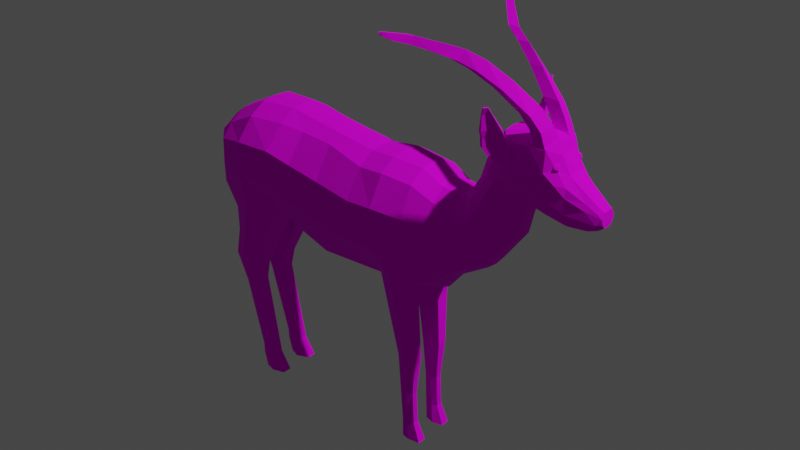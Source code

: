 # Source: Gazelle.blend  (saved by Blender 2.80.75; exported with 4.5.12 LTS)
import bpy
from mathutils import Matrix  # noqa: F401  (used for matrix-valued properties, if any)

bpy.ops.wm.read_factory_settings(use_empty=True)
scene = bpy.context.scene
scene.name = 'Scene'

# ---- collections
col_collection = bpy.data.collections.new('Collection'); scene.collection.children.link(col_collection)

# ---- images (referenced by path relative to the original .blend; pixels are not part of the script)
import os
ASSET_DIR = os.environ.get("B2B_ASSET_DIR", "")  # directory of the original .blend (textures are referenced by path, not embedded)
HERE = os.path.dirname(os.path.abspath(__file__))  # packed textures are extracted next to this script under _unpacked/

def load_image(name, relpath, width, height, colorspace="sRGB"):
    """Load a texture the original file referenced (path relative to the .blend, or extracted next to this script)."""
    p = next((c for c in (os.path.join(HERE, relpath), os.path.join(ASSET_DIR, relpath)) if relpath and os.path.exists(c)), "")
    if p:
        img = bpy.data.images.load(p, check_existing=True)
        img.name = name
    else:  # same state as the original file: an image datablock whose file is absent (Cycles renders it pink)
        img = bpy.data.images.new(name, width, height)
        img.source = "FILE"
        img.filepath = "//" + (relpath or name)
    img.colorspace_settings.name = colorspace
    return img
img_gazelle = load_image('Gazelle', 'Gazelle.png', 1024, 1024, 'sRGB')

# ---- materials (node trees are filled in below, after node groups)
mat_gazelle = bpy.data.materials.new('Gazelle')
mat_gazelle.use_transparent_shadow = False

# ---- material node trees
mat_gazelle.use_nodes = True; mat_gazelle.node_tree.nodes.clear()
_N = mat_gazelle.node_tree.nodes; _L = mat_gazelle.node_tree.links
n0 = _N.new('ShaderNodeOutputMaterial'); n0.name = 'Material Output'; n0.location = (300, 300)
n1 = _N.new('ShaderNodeBsdfPrincipled'); n1.name = 'Principled BSDF'; n1.location = (10, 300)
n1.distribution = 'GGX'
n1.subsurface_method = 'BURLEY'
n1.inputs[2].default_value = 0.85
n1.inputs[3].default_value = 1.45
n1.inputs[13].default_value = 0.1
n1.inputs[27].default_value = (0.0, 0.0, 0.0, 1.0)
n1.inputs[28].default_value = 1.0
n2 = _N.new('ShaderNodeTexImage'); n2.name = 'Image Texture'; n2.location = (-280, 275)
n2.image = img_gazelle
_L.new(n1.outputs[0], n0.inputs[0])
_L.new(n2.outputs[0], n1.inputs[0])
n0.is_active_output = True

# ---- world
world_world = bpy.data.worlds.new('World'); scene.world = world_world
world_world.use_nodes = True; world_world.node_tree.nodes.clear()
_N = world_world.node_tree.nodes; _L = world_world.node_tree.links
n0 = _N.new('ShaderNodeOutputWorld'); n0.name = 'World Output'; n0.location = (300, 300)
n1 = _N.new('ShaderNodeBackground'); n1.name = 'Background'; n1.location = (10, 300)
n1.inputs[0].default_value = (0.05088, 0.05088, 0.05088, 1.0)
_L.new(n1.outputs[0], n0.inputs[0])
n0.is_active_output = True
world_world.color = (0.05088, 0.05088, 0.05088)
world_world.use_sun_shadow = False
world_world.sun_shadow_jitter_overblur = 0.0

# ---- lights
light_light = bpy.data.lights.new('Light', 'POINT')
light_light.transmission_factor = 0.0
light_light.energy = 1000.0
light_light.shadow_soft_size = 0.1
light_light.shadow_maximum_resolution = 0.006
light_light.use_absolute_resolution = True

# ---- meshes
me_plane_001 = bpy.data.meshes.new('Plane.001')
me_plane_001.from_pydata([(-0.1249, 0.5875, -2.568e-08), (-0.003832, 0.5428, -2.373e-08), (0.1325, 0.933, -4.078e-08), (0.2155, 0.5484, -2.397e-08), (0.2199, 0.9401, -4.109e-08), (0.3156, 0.5389, -2.356e-08), (0.32, 0.9306, -4.068e-08), (0.3874, 0.5528, -2.416e-08), (0.3912, 0.8945, -3.91e-08), (0.4466, 0.6247, -2.731e-08), (0.4495, 0.886, -3.873e-08), (-0.2011, 0.6476, -2.831e-08), (-0.1806, 0.9847, -4.304e-08), (-0.3218, 0.6533, -2.855e-08), (-0.3013, 0.9816, -4.29e-08), (-0.4266, 0.7244, -3.167e-08), (-0.4025, 0.9335, -4.08e-08), (-0.4465, 0.8025, -3.508e-08), (-0.4403, 0.9034, -3.949e-08), (-0.1249, 0.6241, 0.1076), (-0.003832, 0.5795, 0.1076), (-0.1012, 0.9369, 0.08922), (0.0008872, 0.9235, 0.08371), (0.1325, 0.895, 0.1003), (0.2155, 0.5851, 0.1076), (0.2199, 0.902, 0.108), (0.3156, 0.5818, 0.1085), (0.32, 0.8925, 0.1003), (0.3874, 0.6067, 0.09725), (0.3912, 0.8564, 0.09033), (0.4466, 0.6502, 0.0799), (0.4495, 0.848, 0.07577), (-0.2011, 0.6788, 0.1172), (-0.1806, 0.9467, 0.1003), (-0.3171, 0.6794, 0.144), (-0.3013, 0.9435, 0.1091), (-0.4176, 0.7005, 0.1281), (-0.4025, 0.8954, 0.1003), (-0.4465, 0.7841, 0.08959), (-0.4403, 0.8653, 0.1003), (0.2199, 0.9355, 0.05273), (0.32, 0.926, 0.04501), (-0.3218, 0.6513, 0.007689), (-0.4176, 0.6898, 0.007689), (-0.003832, 0.547, 0.04143), (-0.1806, 0.9801, 0.04501), (-0.4465, 0.8025, 0.02754), (-0.4403, 0.8988, 0.04501), (0.1325, 0.9284, 0.04501), (-0.1249, 0.5917, 0.04143), (-0.2011, 0.6518, 0.007689), (0.3874, 0.5682, 0.04501), (0.3156, 0.5516, 0.05261), (-0.4025, 0.9289, 0.04501), (0.3912, 0.8899, 0.04501), (0.2155, 0.5526, 0.04721), (-0.3013, 0.977, 0.05383), (0.4495, 0.8814, 0.04501), (0.4466, 0.6297, 0.04501), (-0.4688, 0.8721, -3.812e-08), (-0.4831, 0.8017, -3.504e-08), (-0.4688, 0.8721, 0.02754), (-0.4831, 0.8017, 0.01712), (-0.3297, 0.5894, 0.1349), (-0.399, 0.6054, 0.1042), (-0.3297, 0.5894, 0.007689), (-0.399, 0.6054, 0.01916), (-0.2461, 0.5793, 0.01916), (0.3098, 0.4656, 0.09038), (0.3098, 0.4656, 0.04565), (-0.4432, 0.7479, -3.269e-08), (-0.4432, 0.7479, 0.01872), (-0.4315, 0.6778, -2.963e-08), (-0.4315, 0.6778, 0.01744), (-0.4515, 0.6778, -2.963e-08), (-0.4515, 0.6778, 0.01233), (-0.4336, 0.6306, 0.01975), (-0.4602, 0.6314, -2.76e-08), (-0.4602, 0.6314, 0.01464), (-0.4313, 0.5531, -2.418e-08), (-0.4313, 0.5531, 0.005241), (-0.4493, 0.5693, -2.489e-08), (-0.4493, 0.5693, 0.01131), (-0.406, 0.5177, 0.09682), (-0.3558, 0.4949, 0.001412), (-0.406, 0.516, 0.02742), (-0.2941, 0.4779, 0.02842), (-0.3936, 0.4031, 0.1056), (-0.3428, 0.3896, 0.08707), (-0.4351, 0.4191, 0.08707), (-0.3936, 0.4031, 0.008321), (-0.4351, 0.4191, 0.0301), (-0.3428, 0.3896, 0.0301), (-0.3792, 0.3234, 0.08645), (-0.347, 0.3343, 0.07482), (-0.4073, 0.3169, 0.07509), (-0.3793, 0.3227, 0.02343), (-0.4073, 0.3165, 0.03821), (-0.347, 0.3339, 0.03793), (-0.3266, 0.08628, 0.08234), (-0.3494, 0.08376, 0.07362), (-0.3267, 0.08577, 0.03226), (-0.3494, 0.08346, 0.04431), (-0.3228, 0.0559, 0.08451), (-0.2944, 0.062, 0.07485), (-0.3473, 0.05319, 0.07502), (-0.3229, 0.05535, 0.03071), (-0.3473, 0.05286, 0.04353), (-0.2945, 0.06168, 0.04336), (-0.2992, 0.002515, 0.08572), (-0.2575, 0.003313, 0.07581), (-0.3336, 0.001976, 0.07594), (-0.2993, 0.001945, 0.03053), (-0.3337, 0.001643, 0.04364), (-0.2575, 0.002979, 0.04351), (0.2546, 0.2953, 0.07502), (0.3177, 0.2942, 0.07502), (0.2546, 0.2953, 0.04361), (0.3177, 0.2942, 0.04361), (0.3067, 0.1694, 0.06943), (0.2627, 0.1702, 0.0494), (0.3067, 0.1694, 0.0494), (0.2676, 0.05767, 0.06943), (0.3115, 0.06109, 0.06943), (0.3115, 0.06109, 0.0494), (0.2719, 0.0004915, 0.07408), (0.3362, -0.001609, 0.07408), (0.2719, 0.0004915, 0.04475), (0.3362, -0.001609, 0.04475), (0.7797, 1.037, -4.532e-08), (0.4878, 0.9219, -4.03e-08), (-0.1091, 0.8481, 0.1492), (-0.117, 0.7212, 0.1492), (-0.002259, 0.687, 0.1452), (-0.000686, 0.8243, 0.1452), (0.1311, 0.8073, 0.1556), (0.217, 0.6835, 0.1595), (0.2185, 0.8118, 0.1595), (0.3171, 0.674, 0.1439), (0.3185, 0.8023, 0.1439), (0.3886, 0.6712, 0.128), (0.3899, 0.7828, 0.128), (0.4476, 0.7164, 0.1066), (0.4485, 0.8012, 0.1066), (-0.1874, 0.8746, 0.1624), (-0.1943, 0.7645, 0.1624), (-0.3097, 0.8715, 0.1607), (-0.3164, 0.7614, 0.1591), (-0.4061, 0.8522, 0.1365), (-0.411, 0.771, 0.1352), (-0.4424, 0.8409, 0.1019), (-0.4445, 0.8147, 0.1019), (0.5325, 0.879, 0.08306), (0.3037, -0.000548, 0.03563), (0.2966, -0.0003172, 0.08001), (0.2709, 0.4663, 0.03701), (0.2905, 0.05945, 0.07297), (0.2933, 0.05967, 0.04267), (0.2652, 0.5835, 0.126), (0.2784, 0.2949, 0.03425), (0.284, 0.1698, 0.04267), (0.2705, 0.4663, 0.1047), (0.2845, 0.2948, 0.08177), (0.5523, 0.9303, 0.07193), (0.4695, 0.898, -3.925e-08), (0.4949, 0.8288, 0.09194), (0.4812, 0.8671, 0.06512), (0.4709, 0.8943, 0.0384), (0.5462, 0.6889, 0.0384), (0.5477, 0.6849, -2.994e-08), (0.5398, 0.7056, 0.06871), (0.5044, 0.9505, -4.155e-08), (0.526, 0.9417, 0.053), (0.5202, 0.7597, 0.09194), (0.4903, 0.9196, 0.03806), (0.623, 0.7924, 0.03806), (0.6256, 0.7899, -3.453e-08), (0.6121, 0.8026, 0.06353), (0.5836, 1.028, 0.06606), (0.5258, 1.025, -4.48e-08), (0.5773, 0.8362, 0.08306), (0.5897, 1.023, 0.07106), (0.507, 0.9494, 0.03414), (0.5279, 1.023, 0.02967), (0.6555, 0.9141, 0.02967), (0.6578, 0.9121, -3.987e-08), (0.6459, 0.9222, 0.05106), (0.6262, 1.04, 0.07682), (0.6879, 1.105, 0.0691), (0.6153, 0.9489, 0.06746), (0.6738, 1.126, -4.921e-08), (0.6072, 1.063, 0.07179), (0.5805, 1.11, -4.852e-08), (0.6088, 1.038, 0.07621), (0.5821, 1.107, 0.035), (0.675, 0.918, 0.02962), (0.6767, 0.9146, -3.998e-08), (0.668, 0.9321, 0.05646), (0.7394, 1.115, -4.874e-08), (0.7272, 1.04, 0.0787), (0.646, 0.9781, 0.07704), (0.7224, 1.103, 0.06967), (0.6857, 1.123, 0.02245), (0.6922, 0.9119, 0.02935), (0.6923, 0.9081, -3.969e-08), (0.6917, 0.9277, 0.05619), (0.7817, 1.005, 0.05361), (0.8628, 0.9646, -4.216e-08), (0.6909, 0.9786, 0.07676), (0.782, 0.9796, 0.05914), (0.7324, 1.122, 0.02221), (0.7293, 0.9181, 0.05714), (0.8343, 0.9524, 0.04244), (0.8341, 0.9696, 0.03618), (0.7285, 0.9715, 0.0787), (0.8774, 0.9544, -4.172e-08), (0.7797, 1.029, 0.02955), (0.7837, 0.8874, 0.02604), (0.7838, 0.8848, -3.868e-08), (0.7834, 0.8985, 0.04478), (0.753, 1.084, -4.74e-08), (0.7828, 0.934, 0.05914), (0.8637, 0.9507, 0.03087), (0.8355, 0.8893, 0.02), (0.8355, 0.886, -3.873e-08), (0.8353, 0.8956, 0.03255), (0.8781, 0.9373, 0.02884), (0.8626, 0.9635, 0.02055), (0.8645, 0.9001, 0.0197), (0.8646, 0.899, -3.93e-08), (0.8644, 0.9049, 0.02997), (0.7508, 1.05, 0.05552), (0.7531, 1.081, 0.03093), (0.8641, 0.9202, 0.03679), (0.8774, 0.9537, 0.01709), (0.8786, 0.9097, 0.01544), (0.8786, 0.9089, -3.973e-08), (0.8783, 0.9237, 0.02628), (0.756, 1.012, 0.07156), (0.6739, 1.126, 0.01722), (0.6249, 1.053, 0.07377), (0.7395, 1.115, 0.01722), (0.7264, 1.098, 0.07011), (0.6716, 1.151, 0.02678), (0.6739, 1.141, 0.06791), (0.7184, 1.15, 0.02673), (0.7084, 1.14, 0.06869), (0.6434, 1.192, 0.0357), (0.6457, 1.181, 0.07659), (0.6902, 1.19, 0.03561), (0.6802, 1.179, 0.07734), (0.5771, 1.257, 0.06637), (0.5791, 1.24, 0.09921), (0.618, 1.256, 0.06602), (0.6093, 1.238, 0.09953), (0.5167, 1.303, 0.09359), (0.5186, 1.279, 0.1195), (0.5555, 1.302, 0.09296), (0.5472, 1.277, 0.1194), (0.4703, 1.328, 0.119), (0.4721, 1.301, 0.1374), (0.5063, 1.327, 0.1182), (0.4987, 1.299, 0.137), (0.4289, 1.328, 0.1852), (0.4505, 1.327, 0.1848), (0.3955, 1.366, 0.2111), (0.3967, 1.344, 0.2206), (0.4216, 1.366, 0.2104), (0.416, 1.344, 0.2201), (0.3786, 1.36, 0.2597), (0.3928, 1.359, 0.2594), (0.369, 1.382, 0.2764), (0.3696, 1.373, 0.2804), (0.38, 1.382, 0.2762), (0.3777, 1.372, 0.2802), (0.368, 1.383, 0.2881), (0.5761, 0.983, 0.06746), (0.5546, 1.002, 0.05979), (0.6768, 1.099, 0.07809), (0.6024, 1.092, 0.06794), (0.6182, 1.025, 0.07704), (0.6043, 1.065, 0.08521), (0.6013, 1.066, 0.0759), (0.5816, 1.055, 0.1113), (0.574, 1.056, 0.1049), (0.6323, 1.068, 0.0831), (0.626, 1.068, 0.07396), (0.5926, 1.088, 0.09855), (0.5888, 1.088, 0.09123), (0.5769, 1.086, 0.1316), (0.5663, 1.087, 0.1263), (0.6268, 1.086, 0.08638), (0.6209, 1.086, 0.07437), (0.5938, 1.111, 0.1077), (0.5902, 1.111, 0.1008), (0.5789, 1.112, 0.1362), (0.5688, 1.113, 0.1312), (0.6214, 1.112, 0.09475), (0.616, 1.111, 0.08359), (0.5945, 1.136, 0.1215), (0.5911, 1.136, 0.1154), (0.5823, 1.136, 0.1472), (0.5732, 1.137, 0.1429), (0.6189, 1.137, 0.1094), (0.6137, 1.137, 0.0995), (0.5941, 1.183, 0.1407), (0.5924, 1.183, 0.1377), (0.5883, 1.183, 0.1534), (0.5838, 1.184, 0.1513), (0.6036, 1.182, 0.1298), (0.6007, 1.203, 0.1453), (0.5985, 1.203, 0.1414), (0.595, 1.204, 0.1573), (0.5906, 1.205, 0.1552), (0.7528, 1.039, 0.04658), (0.76, 1.047, 0.05502), (0.7492, 1.04, 0.05988), (0.7394, 1.04, 0.05009), (0.7442, 1.047, 0.03917), (0.7569, 1.052, 0.04222), (0.7511, 1.053, 0.06376), (0.7384, 1.049, 0.0607), (0.7353, 1.053, 0.04791), (0.7461, 1.06, 0.04305), (0.7559, 1.06, 0.05284), (0.7425, 1.061, 0.05635)], [], [(131, 22, 21), (43, 64, 36), (132, 32, 19), (140, 30, 142), (21, 144, 131), (144, 35, 146), (146, 37, 148), (148, 39, 150), (40, 27, 41), (34, 64, 63), (162, 122, 156), (50, 19, 32), (51, 26, 52), (47, 37, 53), (54, 27, 29), (47, 46, 150), (56, 33, 45), (49, 20, 19), (30, 168, 170), (40, 23, 25), (42, 66, 43), (58, 28, 51), (57, 29, 31), (214, 221, 209), (53, 35, 56), (16, 56, 14), (5, 55, 3), (10, 54, 57), (303, 305, 299), (9, 51, 7), (13, 50, 42), (4, 48, 40), (31, 165, 166), (0, 44, 49), (14, 45, 12), (88, 92, 86), (8, 41, 54), (18, 53, 16), (7, 52, 5), (0, 50, 11), (18, 61, 47), (13, 43, 15), (4, 41, 6), (2, 45, 48), (59, 62, 61), (155, 117, 55), (66, 83, 64), (42, 67, 65), (94, 93, 99), (267, 268, 264), (69, 116, 118), (307, 308, 301), (52, 68, 69), (26, 161, 68), (17, 71, 70), (109, 111, 113), (70, 73, 72), (189, 186, 197), (75, 76, 73), (75, 77, 78), (80, 81, 79), (76, 82, 80), (77, 82, 78), (265, 269, 271), (84, 91, 85), (65, 85, 66), (278, 239, 279), (65, 86, 84), (184, 177, 175), (92, 96, 90), (84, 92, 90), (85, 89, 83), (216, 206, 213), (87, 95, 93), (90, 97, 91), (92, 94, 98), (212, 222, 213), (99, 105, 103), (102, 105, 100), (93, 100, 99), (96, 102, 97), (108, 112, 106), (104, 109, 110), (101, 107, 102), (107, 111, 105), (103, 111, 109), (106, 113, 107), (108, 110, 114), (76, 80, 79), (68, 162, 116), (159, 120, 117), (116, 121, 118), (124, 126, 128), (119, 124, 121), (123, 154, 126), (97, 95, 91), (143, 173, 165), (10, 167, 164), (58, 169, 168), (142, 170, 173), (61, 46, 47), (149, 38, 36), (148, 151, 149), (147, 36, 34), (147, 148, 149), (32, 147, 34), (145, 146, 147), (119, 116, 162), (131, 145, 132), (29, 143, 31), (141, 142, 143), (139, 29, 27), (63, 64, 83), (137, 27, 25), (23, 137, 25), (263, 264, 268), (134, 23, 22), (132, 134, 131), (301, 305, 307), (60, 75, 62), (164, 174, 130), (160, 118, 121), (263, 266, 265), (156, 125, 154), (155, 52, 69), (75, 73, 71), (159, 69, 118), (157, 121, 124), (153, 124, 128), (152, 165, 180), (168, 176, 175), (173, 177, 180), (304, 298, 294), (170, 175, 177), (57, 166, 167), (178, 277, 181), (205, 197, 195), (130, 182, 171), (172, 276, 277), (171, 183, 179), (120, 160, 157), (184, 197, 186), (178, 282, 191), (179, 194, 192), (276, 200, 280), (185, 195, 184), (308, 311, 306), (182, 277, 183), (45, 21, 22), (191, 286, 240), (192, 239, 190), (236, 215, 234), (196, 203, 195), (183, 279, 194), (205, 214, 208), (188, 246, 244), (199, 278, 187), (231, 216, 232), (238, 206, 231), (232, 129, 220), (108, 106, 101), (239, 198, 190), (209, 213, 206), (218, 223, 217), (55, 20, 44), (217, 225, 219), (186, 180, 177), (223, 229, 228), (225, 228, 230), (32, 34, 63), (230, 235, 237), (207, 234, 215), (229, 235, 228), (233, 230, 237), (222, 234, 227), (286, 292, 291), (60, 17, 70), (265, 273, 267), (154, 125, 127), (152, 163, 172), (241, 220, 198), (199, 231, 242), (242, 232, 241), (202, 241, 239), (188, 242, 201), (201, 241, 210), (246, 249, 250), (202, 244, 243), (210, 246, 201), (129, 227, 207), (248, 254, 252), (244, 250, 248), (243, 248, 247), (252, 258, 256), (247, 252, 251), (250, 253, 254), (247, 253, 249), (258, 261, 262), (251, 256, 255), (254, 257, 258), (251, 257, 253), (260, 264, 263), (255, 261, 257), (256, 262, 260), (255, 260, 259), (161, 24, 115), (243, 245, 202), (172, 182, 174), (120, 122, 115), (269, 274, 272), (104, 98, 94), (303, 304, 309), (274, 273, 275), (273, 271, 275), (272, 274, 275), (271, 272, 275), (273, 274, 270), (185, 175, 176), (181, 280, 193), (240, 279, 191), (283, 290, 284), (284, 288, 282), (181, 284, 178), (187, 281, 193), (181, 281, 283), (240, 285, 187), (288, 298, 292), (281, 291, 287), (283, 287, 289), (139, 138, 141), (282, 292, 286), (293, 303, 299), (295, 302, 296), (290, 294, 288), (289, 296, 290), (287, 297, 293), (289, 293, 295), (204, 217, 203), (295, 299, 301), (221, 225, 233), (296, 300, 294), (259, 267, 261), (3, 44, 1), (28, 138, 26), (309, 306, 311), (211, 221, 214), (313, 310, 311), (136, 137, 135), (307, 310, 312), (131, 134, 22), (46, 17, 15), (43, 66, 64), (46, 15, 38), (15, 43, 36), (38, 15, 36), (19, 20, 133), (20, 24, 133), (24, 158, 136), (158, 138, 136), (136, 133, 24), (132, 145, 32), (133, 132, 19), (140, 28, 30), (21, 33, 144), (144, 33, 35), (146, 35, 37), (148, 37, 39), (40, 25, 27), (34, 36, 64), (162, 115, 122), (50, 49, 19), (51, 28, 26), (47, 39, 37), (54, 41, 27), (38, 151, 46), (151, 150, 46), (150, 39, 47), (56, 35, 33), (49, 44, 20), (30, 58, 168), (40, 48, 23), (42, 65, 66), (58, 30, 28), (57, 54, 29), (221, 233, 212), (233, 237, 226), (212, 233, 226), (209, 238, 214), (238, 199, 214), (212, 209, 221), (53, 37, 35), (16, 53, 56), (5, 52, 55), (10, 8, 54), (303, 310, 305), (9, 58, 51), (13, 11, 50), (4, 2, 48), (31, 143, 165), (0, 1, 44), (14, 56, 45), (50, 32, 67), (32, 88, 86), (67, 32, 86), (8, 6, 41), (18, 47, 53), (7, 51, 52), (0, 49, 50), (18, 59, 61), (13, 42, 43), (4, 40, 41), (2, 12, 45), (59, 60, 62), (155, 159, 117), (66, 85, 83), (42, 50, 67), (99, 103, 104), (104, 94, 99), (262, 261, 264), (261, 267, 264), (69, 68, 116), (307, 312, 313), (313, 308, 307), (308, 302, 301), (52, 26, 68), (26, 158, 161), (17, 46, 71), (113, 112, 109), (112, 114, 109), (114, 110, 109), (70, 71, 73), (197, 205, 208), (208, 200, 197), (200, 189, 197), (75, 78, 76), (75, 74, 77), (80, 82, 81), (76, 78, 82), (77, 81, 82), (266, 269, 265), (269, 272, 271), (84, 90, 91), (65, 84, 85), (278, 188, 239), (188, 202, 239), (239, 194, 279), (65, 67, 86), (184, 186, 177), (92, 98, 96), (84, 86, 92), (85, 91, 89), (213, 222, 227), (227, 216, 213), (87, 89, 95), (90, 96, 97), (92, 88, 94), (212, 226, 222), (99, 100, 105), (102, 107, 105), (93, 95, 100), (96, 101, 102), (108, 114, 112), (104, 103, 109), (101, 106, 107), (107, 113, 111), (103, 105, 111), (106, 112, 113), (108, 104, 110), (79, 72, 76), (72, 73, 76), (68, 161, 162), (159, 160, 120), (116, 119, 121), (124, 123, 126), (119, 123, 124), (123, 156, 154), (97, 102, 95), (102, 100, 95), (95, 89, 91), (143, 142, 173), (10, 57, 167), (58, 9, 169), (142, 30, 170), (61, 62, 46), (149, 151, 38), (148, 150, 151), (147, 149, 36), (147, 146, 148), (32, 145, 147), (145, 144, 146), (162, 156, 119), (156, 123, 119), (131, 144, 145), (29, 141, 143), (141, 140, 142), (139, 141, 29), (83, 89, 87), (87, 63, 83), (137, 139, 27), (23, 135, 137), (268, 270, 266), (270, 269, 266), (266, 263, 268), (134, 135, 23), (132, 133, 134), (301, 299, 305), (60, 74, 75), (164, 167, 174), (160, 159, 118), (265, 259, 263), (259, 260, 263), (156, 122, 125), (155, 55, 52), (46, 62, 71), (62, 75, 71), (159, 155, 69), (157, 160, 121), (153, 157, 124), (173, 180, 165), (180, 189, 163), (152, 180, 163), (189, 276, 163), (168, 169, 176), (173, 170, 177), (294, 300, 304), (300, 306, 309), (304, 300, 309), (170, 168, 175), (57, 31, 166), (178, 191, 279), (277, 276, 181), (178, 279, 277), (195, 203, 205), (203, 217, 211), (205, 203, 211), (217, 219, 211), (130, 174, 182), (172, 163, 276), (171, 182, 183), (157, 153, 127), (127, 120, 157), (184, 195, 197), (178, 284, 282), (179, 183, 194), (276, 189, 200), (185, 196, 195), (300, 302, 306), (302, 308, 306), (308, 313, 311), (182, 172, 277), (23, 48, 22), (48, 45, 22), (45, 33, 21), (191, 282, 286), (192, 194, 239), (234, 226, 235), (226, 237, 235), (235, 236, 234), (196, 204, 203), (183, 277, 279), (205, 211, 214), (188, 201, 246), (208, 214, 199), (199, 242, 278), (278, 240, 187), (187, 193, 280), (280, 200, 187), (200, 208, 187), (208, 199, 187), (231, 206, 216), (238, 209, 206), (232, 216, 129), (96, 98, 101), (98, 108, 101), (239, 241, 198), (209, 212, 213), (218, 224, 223), (55, 24, 20), (217, 223, 225), (186, 189, 180), (223, 224, 229), (225, 223, 228), (63, 87, 88), (87, 93, 88), (93, 94, 88), (88, 32, 63), (230, 228, 235), (207, 227, 234), (229, 236, 235), (222, 226, 234), (292, 298, 291), (298, 304, 297), (291, 298, 297), (304, 303, 297), (291, 285, 286), (70, 72, 74), (72, 79, 77), (74, 72, 77), (79, 81, 77), (74, 60, 70), (265, 271, 273), (127, 153, 154), (153, 128, 126), (154, 153, 126), (172, 166, 152), (166, 165, 152), (241, 232, 220), (199, 238, 231), (242, 231, 232), (202, 210, 241), (188, 278, 242), (201, 242, 241), (246, 245, 249), (202, 188, 244), (210, 245, 246), (129, 216, 227), (248, 250, 254), (244, 246, 250), (243, 244, 248), (252, 254, 258), (247, 248, 252), (250, 249, 253), (247, 251, 253), (258, 257, 261), (251, 252, 256), (254, 253, 257), (251, 255, 257), (260, 262, 264), (255, 259, 261), (256, 258, 262), (255, 256, 260), (115, 162, 161), (161, 158, 24), (243, 247, 249), (249, 245, 243), (245, 210, 202), (167, 166, 174), (166, 172, 174), (24, 55, 115), (55, 117, 115), (120, 127, 122), (127, 125, 122), (117, 120, 115), (269, 270, 274), (104, 108, 98), (309, 311, 310), (310, 303, 309), (268, 267, 270), (267, 273, 270), (185, 184, 175), (181, 276, 280), (240, 278, 279), (283, 289, 290), (284, 290, 288), (181, 283, 284), (187, 285, 281), (181, 193, 281), (240, 286, 285), (288, 294, 298), (281, 285, 291), (283, 281, 287), (139, 137, 136), (136, 138, 139), (138, 140, 141), (282, 288, 292), (293, 297, 303), (295, 301, 302), (290, 296, 294), (289, 295, 296), (287, 291, 297), (289, 287, 293), (204, 218, 217), (295, 293, 299), (219, 225, 221), (225, 230, 233), (296, 302, 300), (259, 265, 267), (3, 55, 44), (140, 138, 28), (138, 158, 26), (211, 219, 221), (313, 312, 310), (135, 134, 133), (133, 136, 135), (307, 305, 310), (314, 315, 316), (315, 314, 319), (314, 316, 317), (314, 317, 318), (314, 318, 319), (315, 319, 324), (316, 315, 320), (317, 316, 321), (318, 317, 322), (319, 318, 323), (315, 324, 320), (316, 320, 321), (317, 321, 322), (318, 322, 323), (319, 323, 324), (320, 324, 325), (321, 320, 325), (322, 321, 325), (323, 322, 325), (324, 323, 325)])
_uv = me_plane_001.uv_layers.new(name='UVMap')
_uv.uv.foreach_set('vector', [0.5456, 0.57, 0.5662, 0.5, 0.5895, 0.5531, 0.317, 0.1245, 0.2528, 0.1389, 0.2664, 0.0898, 0.4789, 0.594, 0.4679, 0.6468, 0.4264, 0.6142, 0.3726, 0.3284, 0.3503, 0.3013, 0.3867, 0.2899, 0.5895, 0.5531, 0.5725, 0.608, 0.5456, 0.57, 0.5725, 0.608, 0.625, 0.66, 0.5898, 0.6747, 0.7108, 0.5224, 0.7499, 0.5792, 0.7235, 0.5818, 0.5935, 0.7304, 0.6044, 0.7477, 0.5917, 0.7526, 0.781, 0.1961, 0.7475, 0.1351, 0.7843, 0.1347, 0.4874, 0.709, 0.4589, 0.7657, 0.4408, 0.73, 0.1853, 0.4444, 0.06043, 0.4907, 0.05797, 0.478, 0.2354, 0.8451, 0.2619, 0.9061, 0.2174, 0.9061, 0.9003, 0.1468, 0.9389, 0.1918, 0.9013, 0.1909, 0.7836, 0.6023, 0.7499, 0.5792, 0.7867, 0.5788, 0.7802, 0.09126, 0.7475, 0.1351, 0.7493, 0.09161, 0.3533, 0.02127, 0.337, 0.068, 0.3136, 0.03267, 0.7864, 0.5162, 0.7549, 0.4423, 0.7917, 0.4419, 0.8949, 0.4617, 0.9338, 0.3881, 0.9389, 0.4626, 0.934, 0.1112, 0.9166, 0.04959, 0.9369, 0.05393, 0.781, 0.1961, 0.7484, 0.2503, 0.7443, 0.1965, 0.05276, 0.7255, 0.08177, 0.7618, 0.03986, 0.7773, 0.9103, 0.1106, 0.9369, 0.1476, 0.9003, 0.1468, 0.7791, 0.05549, 0.7493, 0.09161, 0.757, 0.05582, 0.4785, 0.09864, 0.4492, 0.07547, 0.4737, 0.06885, 0.7867, 0.5788, 0.7496, 0.5166, 0.7864, 0.5162, 0.8142, 0.5787, 0.7864, 0.5162, 0.8192, 0.5161, 0.8683, 0.1902, 0.8969, 0.2524, 0.8684, 0.2518, 0.8066, 0.05539, 0.7802, 0.09126, 0.7791, 0.05549, 0.6405, 0.1196, 0.678, 0.1269, 0.6452, 0.1363, 0.3485, 0.1603, 0.3737, 0.1932, 0.348, 0.1996, 0.8771, 0.5824, 0.883, 0.5083, 0.8813, 0.5825, 0.8132, 0.196, 0.7852, 0.2499, 0.781, 0.1961, 0.4556, 0.269, 0.439, 0.2471, 0.4605, 0.2491, 0.8698, 0.4611, 0.8898, 0.3871, 0.8949, 0.4617, 0.8192, 0.5161, 0.7917, 0.4419, 0.8192, 0.4418, 0.08546, 0.219, 0.05665, 0.2205, 0.05132, 0.1765, 0.8077, 0.09116, 0.7843, 0.1347, 0.7802, 0.09126, 0.8111, 0.6022, 0.7867, 0.5788, 0.8142, 0.5787, 0.8714, 0.1462, 0.9013, 0.1909, 0.8683, 0.1902, 0.8698, 0.4611, 0.883, 0.5083, 0.8778, 0.5082, 0.8111, 0.6022, 0.7912, 0.6201, 0.7836, 0.6023, 0.9161, 0.5969, 0.9019, 0.5354, 0.9161, 0.5191, 0.8132, 0.196, 0.7843, 0.1347, 0.8118, 0.1346, 0.8127, 0.2498, 0.7917, 0.4419, 0.7852, 0.2499, 0.4164, 0.8607, 0.4617, 0.8723, 0.4164, 0.8788, 0.1296, 0.6311, 0.2151, 0.6425, 0.08495, 0.6572, 0.2905, 0.1601, 0.2342, 0.1793, 0.2528, 0.1389, 0.05276, 0.7255, 0.08407, 0.6816, 0.08529, 0.725, 0.3044, 0.7804, 0.304, 0.7993, 0.1687, 0.8078, 0.8249, 0.7937, 0.8085, 0.7942, 0.8077, 0.7656, 0.1435, 0.1206, 0.1466, 0.2097, 0.1308, 0.2076, 0.6746, 0.3208, 0.6748, 0.3242, 0.6384, 0.322, 0.1524, 0.07744, 0.1659, 0.1236, 0.1435, 0.1206, 0.3353, 0.3823, 0.2803, 0.4248, 0.2732, 0.4039, 0.4206, 0.8481, 0.4566, 0.8357, 0.4567, 0.8479, 0.09868, 0.8055, 0.09327, 0.8249, 0.07572, 0.8249, 0.4567, 0.8479, 0.5032, 0.8367, 0.5033, 0.8481, 0.4836, 0.1637, 0.4638, 0.1516, 0.4659, 0.138, 0.4985, 0.937, 0.4673, 0.9263, 0.4982, 0.9238, 0.5453, 0.8689, 0.5751, 0.861, 0.5751, 0.8706, 0.6286, 0.8642, 0.6167, 0.861, 0.6286, 0.8607, 0.4673, 0.9263, 0.427, 0.9382, 0.4155, 0.9269, 0.5751, 0.861, 0.6167, 0.8684, 0.5751, 0.8706, 0.6981, 0.9031, 0.7267, 0.9204, 0.727, 0.9397, 0.1361, 0.7314, 0.1803, 0.767, 0.1282, 0.759, 0.08529, 0.725, 0.1282, 0.759, 0.08177, 0.7618, 0.6346, 0.3705, 0.6334, 0.4068, 0.5927, 0.3759, 0.08529, 0.725, 0.1397, 0.699, 0.1361, 0.7314, 0.04378, 0.834, 0.05835, 0.8977, 0.04311, 0.9022, 0.1888, 0.7175, 0.2261, 0.7313, 0.1861, 0.7443, 0.1361, 0.7314, 0.1888, 0.7175, 0.1861, 0.7443, 0.2645, 0.1973, 0.2143, 0.2239, 0.2342, 0.1793, 0.2962, 0.8963, 0.2805, 0.8954, 0.2866, 0.8661, 0.3498, 0.7943, 0.3045, 0.8157, 0.304, 0.7993, 0.1861, 0.7443, 0.231, 0.7454, 0.1803, 0.767, 0.05665, 0.2205, 0.08096, 0.2475, 0.06231, 0.2486, 0.4503, 0.04511, 0.4444, 0.02969, 0.4593, 0.04266, 0.1687, 0.8078, 0.1539, 0.8243, 0.1519, 0.8104, 0.1476, 0.3881, 0.1264, 0.394, 0.1347, 0.3807, 0.304, 0.7993, 0.1706, 0.8207, 0.1687, 0.8078, 0.2261, 0.7313, 0.3469, 0.6989, 0.231, 0.7454, 0.3542, 0.6692, 0.3857, 0.6672, 0.3598, 0.6831, 0.1504, 0.7943, 0.1197, 0.8059, 0.1133, 0.7834, 0.3444, 0.6873, 0.3626, 0.6956, 0.3469, 0.6989, 0.1403, 0.402, 0.1129, 0.4172, 0.1264, 0.394, 0.1519, 0.8104, 0.1244, 0.8248, 0.1197, 0.8059, 0.3598, 0.6831, 0.388, 0.6849, 0.3626, 0.6956, 0.07033, 0.3889, 0.08679, 0.4188, 0.07046, 0.4198, 0.5343, 0.8348, 0.5855, 0.8438, 0.5856, 0.8473, 0.2732, 0.4039, 0.1853, 0.4444, 0.1795, 0.4267, 0.216, 0.6305, 0.278, 0.6408, 0.2151, 0.6425, 0.1466, 0.2097, 0.126, 0.2712, 0.1308, 0.2076, 0.1186, 0.3263, 0.1258, 0.3602, 0.1111, 0.3582, 0.136, 0.2726, 0.1186, 0.3263, 0.126, 0.2712, 0.05543, 0.4664, 0.02529, 0.4838, 0.0182, 0.4627, 0.2098, 0.2831, 0.1935, 0.2737, 0.2395, 0.2381, 0.432, 0.2762, 0.398, 0.2441, 0.439, 0.2471, 0.8066, 0.05539, 0.7844, 0.04221, 0.8078, 0.043, 0.9103, 0.1106, 0.8934, 0.04814, 0.9166, 0.04959, 0.3867, 0.2899, 0.365, 0.2424, 0.398, 0.2441, 0.6275, 0.9434, 0.5811, 0.9305, 0.6453, 0.9238, 0.2808, 0.05707, 0.3049, 0.06071, 0.2664, 0.0898, 0.5935, 0.7304, 0.5779, 0.7578, 0.5507, 0.7458, 0.5318, 0.6955, 0.5137, 0.7605, 0.4874, 0.709, 0.5318, 0.6955, 0.5935, 0.7304, 0.5507, 0.7458, 0.4679, 0.6468, 0.5318, 0.6955, 0.4874, 0.709, 0.5146, 0.6288, 0.5898, 0.6747, 0.5318, 0.6955, 0.1142, 0.4522, 0.1795, 0.4267, 0.1853, 0.4444, 0.5456, 0.57, 0.5146, 0.6288, 0.4789, 0.594, 0.4698, 0.299, 0.432, 0.2762, 0.4556, 0.269, 0.4322, 0.3103, 0.3867, 0.2899, 0.432, 0.2762, 0.4543, 0.3456, 0.4698, 0.299, 0.5006, 0.3317, 0.4408, 0.73, 0.4589, 0.7657, 0.4127, 0.7833, 0.4756, 0.398, 0.5006, 0.3317, 0.5216, 0.3843, 0.5311, 0.4329, 0.4756, 0.398, 0.5216, 0.3843, 0.722, 0.802, 0.7323, 0.7915, 0.7331, 0.8267, 0.5158, 0.5151, 0.5311, 0.4329, 0.5662, 0.5, 0.4789, 0.594, 0.5158, 0.5151, 0.5456, 0.57, 0.6612, 0.2559, 0.6907, 0.237, 0.6953, 0.2458, 0.4617, 0.8611, 0.5453, 0.8689, 0.4617, 0.8723, 0.1126, 0.9668, 0.09143, 0.9563, 0.1127, 0.9546, 0.2787, 0.6302, 0.2168, 0.611, 0.2792, 0.6189, 0.6999, 0.8697, 0.712, 0.8949, 0.6981, 0.9031, 0.05797, 0.478, 0.02933, 0.4972, 0.02529, 0.4838, 0.1296, 0.6311, 0.08713, 0.6073, 0.1305, 0.6118, 0.4985, 0.937, 0.4982, 0.9238, 0.5447, 0.9298, 0.216, 0.6305, 0.1305, 0.6118, 0.2168, 0.611, 0.3343, 0.6276, 0.2792, 0.6189, 0.3337, 0.6185, 0.3649, 0.6234, 0.3337, 0.6185, 0.3658, 0.6073, 0.4596, 0.2191, 0.439, 0.2471, 0.4297, 0.2015, 0.04122, 0.9588, 0.02176, 0.9013, 0.04311, 0.9022, 0.398, 0.2441, 0.4056, 0.1883, 0.4297, 0.2015, 0.6432, 0.2806, 0.6236, 0.2835, 0.623, 0.2639, 0.05928, 0.9511, 0.04311, 0.9022, 0.05835, 0.8977, 0.7791, 0.05549, 0.7654, 0.03614, 0.7844, 0.04221, 0.531, 0.1685, 0.5211, 0.1885, 0.5276, 0.1659, 0.4322, 0.1274, 0.4361, 0.1403, 0.4191, 0.1403, 0.1127, 0.9546, 0.09366, 0.9405, 0.1127, 0.9395, 0.493, 0.2135, 0.5079, 0.1796, 0.5211, 0.1885, 0.1127, 0.9395, 0.09597, 0.9005, 0.1125, 0.8991, 0.278, 0.6408, 0.2787, 0.6302, 0.3343, 0.6276, 0.4212, 0.1511, 0.4361, 0.1403, 0.4349, 0.1534, 0.5591, 0.2624, 0.5886, 0.2742, 0.5861, 0.2788, 0.1125, 0.8991, 0.09317, 0.8569, 0.1127, 0.8548, 0.5079, 0.1796, 0.4948, 0.1423, 0.5243, 0.15, 0.405, 0.1537, 0.4191, 0.1403, 0.4212, 0.1511, 0.5742, 0.2181, 0.5662, 0.2056, 0.5805, 0.2095, 0.4993, 0.223, 0.5211, 0.1885, 0.5353, 0.2003, 0.7917, 0.4419, 0.7602, 0.3936, 0.7618, 0.3309, 0.5861, 0.2788, 0.5908, 0.2927, 0.5794, 0.2924, 0.5807, 0.4151, 0.6334, 0.4068, 0.6334, 0.4162, 0.2391, 0.9613, 0.2386, 0.9356, 0.2481, 0.9358, 0.4028, 0.1433, 0.4159, 0.1311, 0.4191, 0.1403, 0.09597, 0.9005, 0.07513, 0.8665, 0.09317, 0.8569, 0.4598, 0.1259, 0.4785, 0.09864, 0.488, 0.1179, 0.8369, 0.7207, 0.8631, 0.7282, 0.8469, 0.7452, 0.5153, 0.08869, 0.5546, 0.1069, 0.5715, 0.1346, 0.1612, 0.8775, 0.1766, 0.8645, 0.1757, 0.8948, 0.1517, 0.8563, 0.1627, 0.8515, 0.1612, 0.8775, 0.1757, 0.8948, 0.1932, 0.8685, 0.193, 0.8959, 0.3542, 0.6692, 0.3598, 0.6831, 0.3444, 0.6873, 0.6334, 0.4068, 0.6704, 0.4153, 0.6334, 0.4162, 0.4737, 0.06885, 0.4593, 0.04266, 0.487, 0.06518, 0.3846, 0.08553, 0.3889, 0.05452, 0.3987, 0.08217, 0.8969, 0.2524, 0.9338, 0.3881, 0.8898, 0.3871, 0.3987, 0.08217, 0.3963, 0.05284, 0.4101, 0.07961, 0.4638, 0.1516, 0.4297, 0.2015, 0.4056, 0.1883, 0.3889, 0.05452, 0.3758, 0.04083, 0.3863, 0.0383, 0.3963, 0.05284, 0.3863, 0.0383, 0.3924, 0.03692, 0.4679, 0.6468, 0.4874, 0.709, 0.4408, 0.73, 0.2565, 0.9629, 0.2477, 0.9607, 0.2536, 0.9527, 0.3059, 0.85, 0.2954, 0.8418, 0.3049, 0.8419, 0.3758, 0.04083, 0.3835, 0.03082, 0.3863, 0.0383, 0.4282, 0.03406, 0.4197, 0.03646, 0.4274, 0.02606, 0.2876, 0.8496, 0.2954, 0.8418, 0.2945, 0.8501, 0.6914, 0.1829, 0.6784, 0.1878, 0.6749, 0.1799, 0.4165, 0.9121, 0.4192, 0.8883, 0.4552, 0.8909, 0.9646, 0.812, 0.9453, 0.8504, 0.9514, 0.8, 0.01749, 0.4267, 0.0206, 0.4128, 0.03649, 0.4128, 0.4596, 0.2191, 0.4836, 0.2006, 0.493, 0.2135, 0.1836, 0.9163, 0.193, 0.8959, 0.1932, 0.9162, 0.147, 0.8731, 0.1612, 0.8775, 0.153, 0.9056, 0.153, 0.9056, 0.1757, 0.8948, 0.1836, 0.9163, 0.64, 0.4036, 0.6704, 0.4058, 0.6334, 0.4068, 0.8369, 0.7207, 0.8526, 0.6991, 0.8531, 0.7036, 0.6604, 0.3754, 0.6704, 0.4058, 0.6664, 0.4033, 0.9005, 0.743, 0.9305, 0.771, 0.9008, 0.7718, 0.6998, 0.6739, 0.7173, 0.7028, 0.6907, 0.692, 0.9287, 0.7218, 0.9005, 0.743, 0.8939, 0.7186, 0.3133, 0.8963, 0.2945, 0.8501, 0.3059, 0.85, 0.8518, 0.7784, 0.8618, 0.8248, 0.8477, 0.8397, 0.8469, 0.7452, 0.8681, 0.7613, 0.8518, 0.7784, 0.6907, 0.692, 0.7055, 0.73, 0.6786, 0.7198, 0.8477, 0.8397, 0.8503, 0.8739, 0.8369, 0.8882, 0.6786, 0.7198, 0.6924, 0.7762, 0.6675, 0.7726, 0.9008, 0.7718, 0.9193, 0.8228, 0.8939, 0.8178, 0.778, 0.7613, 0.7581, 0.8052, 0.7567, 0.7376, 0.9593, 0.5497, 0.9593, 0.5889, 0.9458, 0.5796, 0.6675, 0.7726, 0.6863, 0.8099, 0.6625, 0.8127, 0.8312, 0.9026, 0.8332, 0.9408, 0.8117, 0.9408, 0.7767, 0.826, 0.7648, 0.8585, 0.7581, 0.8052, 0.7184, 0.7553, 0.7323, 0.7915, 0.722, 0.802, 0.7825, 0.8782, 0.7752, 0.8955, 0.7648, 0.8585, 0.7308, 0.7222, 0.7312, 0.7425, 0.7184, 0.7553, 0.6625, 0.8127, 0.686, 0.8322, 0.6652, 0.8398, 0.2803, 0.4248, 0.3525, 0.436, 0.19, 0.4606, 0.7846, 0.728, 0.7634, 0.7043, 0.7917, 0.7077, 0.493, 0.2135, 0.4993, 0.223, 0.4861, 0.2366, 0.136, 0.5733, 0.07901, 0.5598, 0.2009, 0.5639, 0.7345, 0.8654, 0.7447, 0.8772, 0.7408, 0.8812, 0.08624, 0.3879, 0.06231, 0.2486, 0.08096, 0.2475, 0.6324, 0.1789, 0.6355, 0.1852, 0.5945, 0.1774, 0.8106, 0.842, 0.8174, 0.8418, 0.8154, 0.8505, 0.9453, 0.8504, 0.9508, 0.8555, 0.9464, 0.8617, 0.7661, 0.9327, 0.7702, 0.9289, 0.7702, 0.9393, 0.727, 0.9397, 0.7328, 0.9362, 0.7327, 0.9453, 0.8174, 0.8418, 0.8106, 0.842, 0.808, 0.8245, 0.02711, 0.8334, 0.04311, 0.9022, 0.02176, 0.9013, 0.5276, 0.1659, 0.5243, 0.15, 0.5324, 0.1532, 0.538, 0.1422, 0.5624, 0.1483, 0.5459, 0.1503, 0.9432, 0.6191, 0.9487, 0.6033, 0.9487, 0.6215, 0.6755, 0.2279, 0.6595, 0.2086, 0.6805, 0.2056, 0.7101, 0.216, 0.6755, 0.2279, 0.7078, 0.2108, 0.5715, 0.1346, 0.5931, 0.1446, 0.5324, 0.1532, 0.5596, 0.2374, 0.592, 0.2338, 0.5942, 0.2558, 0.7019, 0.1785, 0.6891, 0.1769, 0.7097, 0.1728, 0.6054, 0.2638, 0.6236, 0.2835, 0.6044, 0.2882, 0.5931, 0.1446, 0.6032, 0.1248, 0.6118, 0.1477, 0.5942, 0.2558, 0.6126, 0.2366, 0.6218, 0.2607, 0.4543, 0.3456, 0.3859, 0.3664, 0.4322, 0.3103, 0.5886, 0.2742, 0.6044, 0.2882, 0.5908, 0.2927, 0.6277, 0.1421, 0.6405, 0.1196, 0.6452, 0.1363, 0.6192, 0.323, 0.6381, 0.3289, 0.6189, 0.3306, 0.6468, 0.2322, 0.6411, 0.2078, 0.6595, 0.2086, 0.5992, 0.3226, 0.6189, 0.3306, 0.5991, 0.3307, 0.6118, 0.1477, 0.6222, 0.1232, 0.6277, 0.1421, 0.6218, 0.2607, 0.6313, 0.2359, 0.6412, 0.2559, 0.3999, 0.1349, 0.3987, 0.08217, 0.4159, 0.1311, 0.6412, 0.2559, 0.6526, 0.2379, 0.6612, 0.2559, 0.4492, 0.07547, 0.4193, 0.05363, 0.4282, 0.03406, 0.6279, 0.2272, 0.6195, 0.2096, 0.6411, 0.2078, 0.9635, 0.7356, 0.9514, 0.8, 0.9453, 0.7192, 0.8684, 0.2518, 0.8898, 0.3871, 0.8647, 0.3866, 0.337, 0.3398, 0.3859, 0.3664, 0.3353, 0.3823, 0.6782, 0.271, 0.6787, 0.2624, 0.6943, 0.2662, 0.4489, 0.107, 0.4492, 0.07547, 0.4785, 0.09864, 0.6685, 0.1565, 0.6586, 0.1594, 0.6569, 0.1565, 0.4072, 0.4188, 0.4756, 0.398, 0.4867, 0.4461, 0.6953, 0.2458, 0.7056, 0.2338, 0.7104, 0.2419, 0.5456, 0.57, 0.5158, 0.5151, 0.5662, 0.5, 0.337, 0.068, 0.3492, 0.07486, 0.3293, 0.1106, 0.317, 0.1245, 0.2905, 0.1601, 0.2528, 0.1389, 0.337, 0.068, 0.3293, 0.1106, 0.3049, 0.06071, 0.3293, 0.1106, 0.317, 0.1245, 0.2664, 0.0898, 0.3049, 0.06071, 0.3293, 0.1106, 0.2664, 0.0898, 0.4264, 0.6142, 0.3837, 0.5557, 0.4425, 0.5373, 0.3837, 0.5557, 0.3525, 0.436, 0.4425, 0.5373, 0.3525, 0.436, 0.3447, 0.409, 0.4072, 0.4188, 0.3447, 0.409, 0.3859, 0.3664, 0.4072, 0.4188, 0.4072, 0.4188, 0.4425, 0.5373, 0.3525, 0.436, 0.4789, 0.594, 0.5146, 0.6288, 0.4679, 0.6468, 0.4425, 0.5373, 0.4789, 0.594, 0.4264, 0.6142, 0.3726, 0.3284, 0.337, 0.3398, 0.3503, 0.3013, 0.7602, 0.3936, 0.7549, 0.4423, 0.7098, 0.4472, 0.7098, 0.4472, 0.7549, 0.4423, 0.7496, 0.5166, 0.7108, 0.5224, 0.7496, 0.5166, 0.7499, 0.5792, 0.7235, 0.5818, 0.7499, 0.5792, 0.7468, 0.6027, 0.781, 0.1961, 0.7443, 0.1965, 0.7475, 0.1351, 0.4874, 0.709, 0.5137, 0.7605, 0.4589, 0.7657, 0.1853, 0.4444, 0.19, 0.4606, 0.06043, 0.4907, 0.3633, 0.8917, 0.3337, 0.8615, 0.3633, 0.8327, 0.9003, 0.1468, 0.9369, 0.1476, 0.9389, 0.1918, 0.7836, 0.6023, 0.7468, 0.6027, 0.7499, 0.5792, 0.7802, 0.09126, 0.7843, 0.1347, 0.7475, 0.1351, 0.3049, 0.06071, 0.3071, 0.04421, 0.337, 0.068, 0.3071, 0.04421, 0.3136, 0.03267, 0.337, 0.068, 0.3136, 0.03267, 0.3204, 0.02236, 0.3533, 0.02127, 0.7864, 0.5162, 0.7496, 0.5166, 0.7549, 0.4423, 0.8949, 0.4617, 0.8898, 0.3871, 0.9338, 0.3881, 0.934, 0.1112, 0.9103, 0.1106, 0.9166, 0.04959, 0.781, 0.1961, 0.7852, 0.2499, 0.7484, 0.2503, 0.05276, 0.7255, 0.08529, 0.725, 0.08177, 0.7618, 0.9103, 0.1106, 0.934, 0.1112, 0.9369, 0.1476, 0.7791, 0.05549, 0.7802, 0.09126, 0.7493, 0.09161, 0.4492, 0.07547, 0.4282, 0.03406, 0.4503, 0.04511, 0.4282, 0.03406, 0.4274, 0.02606, 0.4349, 0.02402, 0.4503, 0.04511, 0.4282, 0.03406, 0.4349, 0.02402, 0.4737, 0.06885, 0.4954, 0.07768, 0.4785, 0.09864, 0.4954, 0.07768, 0.5153, 0.08869, 0.4785, 0.09864, 0.4503, 0.04511, 0.4737, 0.06885, 0.4492, 0.07547, 0.7867, 0.5788, 0.7499, 0.5792, 0.7496, 0.5166, 0.8142, 0.5787, 0.7867, 0.5788, 0.7864, 0.5162, 0.8683, 0.1902, 0.9013, 0.1909, 0.8969, 0.2524, 0.8066, 0.05539, 0.8077, 0.09116, 0.7802, 0.09126, 0.6405, 0.1196, 0.6907, 0.1182, 0.678, 0.1269, 0.3485, 0.1603, 0.3737, 0.1597, 0.3737, 0.1932, 0.8771, 0.5824, 0.8778, 0.5082, 0.883, 0.5083, 0.8132, 0.196, 0.8127, 0.2498, 0.7852, 0.2499, 0.4556, 0.269, 0.432, 0.2762, 0.439, 0.2471, 0.8698, 0.4611, 0.8647, 0.3866, 0.8898, 0.3871, 0.8192, 0.5161, 0.7864, 0.5162, 0.7917, 0.4419, 0.03215, 0.09019, 0.08679, 0.07355, 0.04183, 0.1259, 0.08679, 0.07355, 0.08546, 0.219, 0.05132, 0.1765, 0.04183, 0.1259, 0.08679, 0.07355, 0.05132, 0.1765, 0.8077, 0.09116, 0.8118, 0.1346, 0.7843, 0.1347, 0.8111, 0.6022, 0.7836, 0.6023, 0.7867, 0.5788, 0.8714, 0.1462, 0.9003, 0.1468, 0.9013, 0.1909, 0.8698, 0.4611, 0.8949, 0.4617, 0.883, 0.5083, 0.8111, 0.6022, 0.8077, 0.62, 0.7912, 0.6201, 0.8771, 0.5824, 0.8813, 0.5825, 0.8858, 0.6416, 0.8132, 0.196, 0.781, 0.1961, 0.7843, 0.1347, 0.8127, 0.2498, 0.8192, 0.4418, 0.7917, 0.4419, 0.4164, 0.8607, 0.4617, 0.8611, 0.4617, 0.8723, 0.1296, 0.6311, 0.216, 0.6305, 0.2151, 0.6425, 0.2905, 0.1601, 0.2645, 0.1973, 0.2342, 0.1793, 0.05276, 0.7255, 0.04366, 0.6636, 0.08407, 0.6816, 0.1687, 0.8078, 0.1519, 0.8104, 0.1504, 0.7943, 0.1504, 0.7943, 0.3044, 0.7804, 0.1687, 0.8078, 0.8028, 0.725, 0.8249, 0.7201, 0.8077, 0.7656, 0.8249, 0.7201, 0.8249, 0.7937, 0.8077, 0.7656, 0.1435, 0.1206, 0.1659, 0.1236, 0.1466, 0.2097, 0.6746, 0.3208, 0.6907, 0.3171, 0.6909, 0.3205, 0.6909, 0.3205, 0.6748, 0.3242, 0.6746, 0.3208, 0.6748, 0.3242, 0.6381, 0.3289, 0.6384, 0.322, 0.1524, 0.07744, 0.1824, 0.06581, 0.1659, 0.1236, 0.3353, 0.3823, 0.3447, 0.409, 0.2803, 0.4248, 0.4206, 0.8481, 0.4205, 0.8301, 0.4566, 0.8357, 0.07572, 0.8249, 0.0687, 0.8055, 0.09868, 0.8055, 0.0687, 0.8055, 0.07591, 0.7819, 0.09868, 0.8055, 0.07591, 0.7819, 0.09346, 0.7819, 0.09868, 0.8055, 0.4567, 0.8479, 0.4566, 0.8357, 0.5032, 0.8367, 0.4659, 0.138, 0.4598, 0.1259, 0.488, 0.1179, 0.488, 0.1179, 0.4948, 0.1423, 0.4659, 0.138, 0.4948, 0.1423, 0.4836, 0.1637, 0.4659, 0.138, 0.4985, 0.937, 0.4683, 0.9438, 0.4673, 0.9263, 0.5453, 0.8689, 0.5453, 0.8608, 0.5751, 0.861, 0.6286, 0.8642, 0.6167, 0.8684, 0.6167, 0.861, 0.4673, 0.9263, 0.4683, 0.9438, 0.427, 0.9382, 0.5751, 0.861, 0.6167, 0.861, 0.6167, 0.8684, 0.712, 0.8949, 0.7267, 0.9204, 0.6981, 0.9031, 0.7267, 0.9204, 0.7328, 0.9362, 0.727, 0.9397, 0.1361, 0.7314, 0.1861, 0.7443, 0.1803, 0.767, 0.08529, 0.725, 0.1361, 0.7314, 0.1282, 0.759, 0.6346, 0.3705, 0.641, 0.3761, 0.6334, 0.4068, 0.641, 0.3761, 0.64, 0.4036, 0.6334, 0.4068, 0.6334, 0.4068, 0.5815, 0.3955, 0.5927, 0.3759, 0.08529, 0.725, 0.08407, 0.6816, 0.1397, 0.699, 0.04378, 0.834, 0.05657, 0.8306, 0.05835, 0.8977, 0.1888, 0.7175, 0.2176, 0.7158, 0.2261, 0.7313, 0.1361, 0.7314, 0.1397, 0.699, 0.1888, 0.7175, 0.2645, 0.1973, 0.2395, 0.2381, 0.2143, 0.2239, 0.2866, 0.8661, 0.2876, 0.8496, 0.2945, 0.8501, 0.2945, 0.8501, 0.2962, 0.8963, 0.2866, 0.8661, 0.3498, 0.7943, 0.364, 0.8146, 0.3045, 0.8157, 0.1861, 0.7443, 0.2261, 0.7313, 0.231, 0.7454, 0.05665, 0.2205, 0.08546, 0.219, 0.08096, 0.2475, 0.4503, 0.04511, 0.4349, 0.02402, 0.4444, 0.02969, 0.1687, 0.8078, 0.1706, 0.8207, 0.1539, 0.8243, 0.1476, 0.3881, 0.1403, 0.402, 0.1264, 0.394, 0.304, 0.7993, 0.3045, 0.8157, 0.1706, 0.8207, 0.2261, 0.7313, 0.3444, 0.6873, 0.3469, 0.6989, 0.3542, 0.6692, 0.3818, 0.646, 0.3857, 0.6672, 0.1504, 0.7943, 0.1519, 0.8104, 0.1197, 0.8059, 0.3444, 0.6873, 0.3598, 0.6831, 0.3626, 0.6956, 0.1403, 0.402, 0.1271, 0.4254, 0.1129, 0.4172, 0.1519, 0.8104, 0.1539, 0.8243, 0.1244, 0.8248, 0.3598, 0.6831, 0.3857, 0.6672, 0.388, 0.6849, 0.07033, 0.3889, 0.08624, 0.3879, 0.08679, 0.4188, 0.5856, 0.8473, 0.5033, 0.8481, 0.5343, 0.8348, 0.5033, 0.8481, 0.5032, 0.8367, 0.5343, 0.8348, 0.2732, 0.4039, 0.2803, 0.4248, 0.1853, 0.4444, 0.216, 0.6305, 0.2787, 0.6302, 0.278, 0.6408, 0.1466, 0.2097, 0.136, 0.2726, 0.126, 0.2712, 0.1186, 0.3263, 0.1287, 0.3276, 0.1258, 0.3602, 0.136, 0.2726, 0.1287, 0.3276, 0.1186, 0.3263, 0.05543, 0.4664, 0.05797, 0.478, 0.02529, 0.4838, 0.2098, 0.2831, 0.1476, 0.3881, 0.1935, 0.2737, 0.1476, 0.3881, 0.1347, 0.3807, 0.1935, 0.2737, 0.1935, 0.2737, 0.2143, 0.2239, 0.2395, 0.2381, 0.432, 0.2762, 0.3867, 0.2899, 0.398, 0.2441, 0.8066, 0.05539, 0.7791, 0.05549, 0.7844, 0.04221, 0.9103, 0.1106, 0.883, 0.11, 0.8934, 0.04814, 0.3867, 0.2899, 0.3503, 0.3013, 0.365, 0.2424, 0.6275, 0.9434, 0.581, 0.9546, 0.5811, 0.9305, 0.2808, 0.05707, 0.3071, 0.04421, 0.3049, 0.06071, 0.5935, 0.7304, 0.5917, 0.7526, 0.5779, 0.7578, 0.5318, 0.6955, 0.5507, 0.7458, 0.5137, 0.7605, 0.5318, 0.6955, 0.5898, 0.6747, 0.5935, 0.7304, 0.4679, 0.6468, 0.5146, 0.6288, 0.5318, 0.6955, 0.5146, 0.6288, 0.5725, 0.608, 0.5898, 0.6747, 0.1853, 0.4444, 0.05797, 0.478, 0.1142, 0.4522, 0.05797, 0.478, 0.05543, 0.4664, 0.1142, 0.4522, 0.5456, 0.57, 0.5725, 0.608, 0.5146, 0.6288, 0.4698, 0.299, 0.4322, 0.3103, 0.432, 0.2762, 0.4322, 0.3103, 0.3726, 0.3284, 0.3867, 0.2899, 0.4543, 0.3456, 0.4322, 0.3103, 0.4698, 0.299, 0.4127, 0.7833, 0.364, 0.8146, 0.3498, 0.7943, 0.3498, 0.7943, 0.4408, 0.73, 0.4127, 0.7833, 0.4756, 0.398, 0.4543, 0.3456, 0.5006, 0.3317, 0.5311, 0.4329, 0.4867, 0.4461, 0.4756, 0.398, 0.7331, 0.8267, 0.7413, 0.8585, 0.7239, 0.8361, 0.7413, 0.8585, 0.7345, 0.8654, 0.7239, 0.8361, 0.7239, 0.8361, 0.722, 0.802, 0.7331, 0.8267, 0.5158, 0.5151, 0.4867, 0.4461, 0.5311, 0.4329, 0.4789, 0.594, 0.4425, 0.5373, 0.5158, 0.5151, 0.6612, 0.2559, 0.6526, 0.2379, 0.6907, 0.237, 0.4617, 0.8611, 0.5453, 0.8608, 0.5453, 0.8689, 0.1126, 0.9668, 0.09115, 0.9693, 0.09143, 0.9563, 0.2787, 0.6302, 0.216, 0.6305, 0.2168, 0.611, 0.6981, 0.9031, 0.6652, 0.8398, 0.6999, 0.8697, 0.6652, 0.8398, 0.686, 0.8322, 0.6999, 0.8697, 0.05797, 0.478, 0.06043, 0.4907, 0.02933, 0.4972, 0.1296, 0.6311, 0.08495, 0.6572, 0.08713, 0.6073, 0.5811, 0.9305, 0.581, 0.9546, 0.5447, 0.9298, 0.581, 0.9546, 0.4985, 0.937, 0.5447, 0.9298, 0.216, 0.6305, 0.1296, 0.6311, 0.1305, 0.6118, 0.3343, 0.6276, 0.2787, 0.6302, 0.2792, 0.6189, 0.3649, 0.6234, 0.3343, 0.6276, 0.3337, 0.6185, 0.398, 0.2441, 0.4297, 0.2015, 0.439, 0.2471, 0.4297, 0.2015, 0.4836, 0.1637, 0.4836, 0.2006, 0.4596, 0.2191, 0.4297, 0.2015, 0.4836, 0.2006, 0.4836, 0.1637, 0.5079, 0.1796, 0.4836, 0.2006, 0.04122, 0.9588, 0.01964, 0.9588, 0.02176, 0.9013, 0.398, 0.2441, 0.365, 0.2424, 0.4056, 0.1883, 0.623, 0.2639, 0.6423, 0.2635, 0.6432, 0.2806, 0.6423, 0.2635, 0.6787, 0.2624, 0.6782, 0.271, 0.6432, 0.2806, 0.6423, 0.2635, 0.6782, 0.271, 0.05928, 0.9511, 0.04122, 0.9588, 0.04311, 0.9022, 0.7791, 0.05549, 0.757, 0.05582, 0.7654, 0.03614, 0.531, 0.1685, 0.5459, 0.1503, 0.5624, 0.1483, 0.5211, 0.1885, 0.5079, 0.1796, 0.5276, 0.1659, 0.531, 0.1685, 0.5624, 0.1483, 0.5211, 0.1885, 0.4191, 0.1403, 0.4159, 0.1311, 0.4322, 0.1274, 0.4159, 0.1311, 0.3987, 0.08217, 0.4264, 0.107, 0.4322, 0.1274, 0.4159, 0.1311, 0.4264, 0.107, 0.3987, 0.08217, 0.4101, 0.07961, 0.4264, 0.107, 0.1127, 0.9546, 0.09143, 0.9563, 0.09366, 0.9405, 0.493, 0.2135, 0.4836, 0.2006, 0.5079, 0.1796, 0.1127, 0.9395, 0.09366, 0.9405, 0.09597, 0.9005, 0.3343, 0.6276, 0.3649, 0.6234, 0.3636, 0.6394, 0.3636, 0.6394, 0.278, 0.6408, 0.3343, 0.6276, 0.4212, 0.1511, 0.4191, 0.1403, 0.4361, 0.1403, 0.7078, 0.2108, 0.6755, 0.2279, 0.6805, 0.2056, 0.1125, 0.8991, 0.09597, 0.9005, 0.09317, 0.8569, 0.5079, 0.1796, 0.4836, 0.1637, 0.4948, 0.1423, 0.405, 0.1537, 0.4028, 0.1433, 0.4191, 0.1403, 0.6195, 0.2096, 0.6081, 0.2274, 0.5805, 0.2095, 0.6081, 0.2274, 0.5742, 0.2181, 0.5805, 0.2095, 0.5742, 0.2181, 0.5596, 0.2142, 0.5662, 0.2056, 0.4993, 0.223, 0.493, 0.2135, 0.5211, 0.1885, 0.7484, 0.2503, 0.7852, 0.2499, 0.7618, 0.3309, 0.7852, 0.2499, 0.7917, 0.4419, 0.7618, 0.3309, 0.7917, 0.4419, 0.7549, 0.4423, 0.7602, 0.3936, 0.5861, 0.2788, 0.5886, 0.2742, 0.5908, 0.2927, 0.5807, 0.4151, 0.5815, 0.3955, 0.6334, 0.4068, 0.2481, 0.9358, 0.2549, 0.945, 0.2477, 0.9607, 0.2549, 0.945, 0.2536, 0.9527, 0.2477, 0.9607, 0.2477, 0.9607, 0.2391, 0.9613, 0.2481, 0.9358, 0.4028, 0.1433, 0.3999, 0.1349, 0.4159, 0.1311, 0.5353, 0.2003, 0.5211, 0.1885, 0.5624, 0.1483, 0.4598, 0.1259, 0.4489, 0.107, 0.4785, 0.09864, 0.8369, 0.7207, 0.8531, 0.7036, 0.8631, 0.7282, 0.488, 0.1179, 0.4785, 0.09864, 0.5153, 0.08869, 0.5153, 0.08869, 0.5461, 0.08028, 0.5546, 0.1069, 0.5546, 0.1069, 0.538, 0.1422, 0.5715, 0.1346, 0.5715, 0.1346, 0.5324, 0.1532, 0.5243, 0.15, 0.5243, 0.15, 0.4948, 0.1423, 0.5715, 0.1346, 0.4948, 0.1423, 0.488, 0.1179, 0.5715, 0.1346, 0.488, 0.1179, 0.5153, 0.08869, 0.5715, 0.1346, 0.1612, 0.8775, 0.1627, 0.8515, 0.1766, 0.8645, 0.4954, 0.07768, 0.4737, 0.06885, 0.487, 0.06518, 0.1757, 0.8948, 0.1766, 0.8645, 0.1932, 0.8685, 0.2261, 0.7313, 0.2176, 0.7158, 0.3444, 0.6873, 0.2176, 0.7158, 0.3542, 0.6692, 0.3444, 0.6873, 0.6334, 0.4068, 0.6704, 0.4058, 0.6704, 0.4153, 0.4737, 0.06885, 0.4503, 0.04511, 0.4593, 0.04266, 0.3846, 0.08553, 0.3779, 0.05714, 0.3889, 0.05452, 0.8969, 0.2524, 0.9375, 0.2533, 0.9338, 0.3881, 0.3987, 0.08217, 0.3889, 0.05452, 0.3963, 0.05284, 0.4638, 0.1516, 0.4836, 0.1637, 0.4297, 0.2015, 0.3889, 0.05452, 0.3779, 0.05714, 0.3758, 0.04083, 0.3963, 0.05284, 0.3889, 0.05452, 0.3863, 0.0383, 0.4408, 0.73, 0.3498, 0.7943, 0.3338, 0.7692, 0.3498, 0.7943, 0.304, 0.7993, 0.3338, 0.7692, 0.304, 0.7993, 0.3044, 0.7804, 0.3338, 0.7692, 0.3338, 0.7692, 0.4679, 0.6468, 0.4408, 0.73, 0.3924, 0.03692, 0.3863, 0.0383, 0.3835, 0.03082, 0.3059, 0.85, 0.2945, 0.8501, 0.2954, 0.8418, 0.3758, 0.04083, 0.3752, 0.0328, 0.3835, 0.03082, 0.2565, 0.937, 0.2549, 0.945, 0.2481, 0.9358, 0.6784, 0.1878, 0.6579, 0.1888, 0.6749, 0.1799, 0.6579, 0.1888, 0.6355, 0.1852, 0.6543, 0.1816, 0.6749, 0.1799, 0.6579, 0.1888, 0.6543, 0.1816, 0.6355, 0.1852, 0.6324, 0.1789, 0.6543, 0.1816, 0.6749, 0.1799, 0.6891, 0.1769, 0.6914, 0.1829, 0.4552, 0.8909, 0.502, 0.8894, 0.5003, 0.9024, 0.502, 0.8894, 0.5835, 0.9001, 0.5298, 0.9121, 0.5003, 0.9024, 0.502, 0.8894, 0.5298, 0.9121, 0.5835, 0.9001, 0.5714, 0.9104, 0.5298, 0.9121, 0.5003, 0.9024, 0.4165, 0.9121, 0.4552, 0.8909, 0.9646, 0.812, 0.9508, 0.8555, 0.9453, 0.8504, 0.03649, 0.4128, 0.04157, 0.4307, 0.01749, 0.4267, 0.04157, 0.4307, 0.03677, 0.449, 0.02088, 0.449, 0.01749, 0.4267, 0.04157, 0.4307, 0.02088, 0.449, 0.493, 0.2135, 0.4605, 0.2491, 0.4596, 0.2191, 0.4605, 0.2491, 0.439, 0.2471, 0.4596, 0.2191, 0.1836, 0.9163, 0.1757, 0.8948, 0.193, 0.8959, 0.5153, 0.08869, 0.4954, 0.07768, 0.5159, 0.07492, 0.153, 0.9056, 0.1612, 0.8775, 0.1757, 0.8948, 0.64, 0.4036, 0.6664, 0.4033, 0.6704, 0.4058, 0.641, 0.3761, 0.6346, 0.3705, 0.6626, 0.3746, 0.1532, 0.9087, 0.153, 0.9056, 0.1836, 0.9163, 0.9005, 0.743, 0.9302, 0.7416, 0.9305, 0.771, 0.6998, 0.6739, 0.7328, 0.6823, 0.7173, 0.7028, 0.9287, 0.7218, 0.9302, 0.7416, 0.9005, 0.743, 0.3133, 0.8963, 0.2962, 0.8963, 0.2945, 0.8501, 0.8518, 0.7784, 0.8681, 0.7613, 0.8618, 0.8248, 0.8469, 0.7452, 0.8631, 0.7282, 0.8681, 0.7613, 0.6907, 0.692, 0.7173, 0.7028, 0.7055, 0.73, 0.8477, 0.8397, 0.8618, 0.8248, 0.8503, 0.8739, 0.6786, 0.7198, 0.7055, 0.73, 0.6924, 0.7762, 0.9008, 0.7718, 0.9305, 0.771, 0.9193, 0.8228, 0.778, 0.7613, 0.7767, 0.826, 0.7581, 0.8052, 0.8575, 0.9048, 0.8819, 0.9023, 0.8819, 0.9296, 0.6675, 0.7726, 0.6924, 0.7762, 0.6863, 0.8099, 0.8939, 0.8178, 0.9193, 0.8228, 0.9072, 0.8604, 0.7767, 0.826, 0.7825, 0.8782, 0.7648, 0.8585, 0.7184, 0.7553, 0.7312, 0.7425, 0.7323, 0.7915, 0.7825, 0.8782, 0.7917, 0.9136, 0.7752, 0.8955, 0.7308, 0.7222, 0.7447, 0.7085, 0.7312, 0.7425, 0.6625, 0.8127, 0.6863, 0.8099, 0.686, 0.8322, 0.19, 0.4606, 0.1853, 0.4444, 0.2803, 0.4248, 0.2803, 0.4248, 0.3447, 0.409, 0.3525, 0.436, 0.7846, 0.728, 0.778, 0.7613, 0.7567, 0.7376, 0.7567, 0.7376, 0.7634, 0.7043, 0.7846, 0.728, 0.7634, 0.7043, 0.7704, 0.684, 0.7917, 0.7077, 0.4756, 0.251, 0.4605, 0.2491, 0.4861, 0.2366, 0.4605, 0.2491, 0.493, 0.2135, 0.4861, 0.2366, 0.3515, 0.5557, 0.3333, 0.5854, 0.2009, 0.5639, 0.3333, 0.5854, 0.2, 0.5799, 0.2009, 0.5639, 0.136, 0.5733, 0.04894, 0.5706, 0.07901, 0.5598, 0.04894, 0.5706, 0.04979, 0.5557, 0.07901, 0.5598, 0.2, 0.5799, 0.136, 0.5733, 0.2009, 0.5639, 0.7345, 0.8654, 0.7413, 0.8585, 0.7447, 0.8772, 0.08624, 0.3879, 0.07033, 0.3889, 0.06231, 0.2486, 0.5945, 0.1774, 0.5763, 0.1754, 0.5752, 0.1728, 0.5752, 0.1728, 0.6324, 0.1789, 0.5945, 0.1774, 0.8085, 0.7942, 0.8249, 0.7937, 0.808, 0.8245, 0.8249, 0.7937, 0.8174, 0.8418, 0.808, 0.8245, 0.02711, 0.8334, 0.04378, 0.834, 0.04311, 0.9022, 0.5276, 0.1659, 0.5079, 0.1796, 0.5243, 0.15, 0.538, 0.1422, 0.5546, 0.1069, 0.5624, 0.1483, 0.5751, 0.3171, 0.5992, 0.3226, 0.5991, 0.3307, 0.6755, 0.2279, 0.6468, 0.2322, 0.6595, 0.2086, 0.946, 0.6482, 0.9432, 0.6191, 0.9487, 0.6215, 0.5715, 0.1346, 0.5892, 0.1248, 0.5931, 0.1446, 0.5276, 0.1659, 0.5324, 0.1532, 0.5931, 0.1446, 0.7019, 0.1785, 0.6914, 0.1829, 0.6891, 0.1769, 0.6054, 0.2638, 0.623, 0.2639, 0.6236, 0.2835, 0.5931, 0.1446, 0.5892, 0.1248, 0.6032, 0.1248, 0.5942, 0.2558, 0.592, 0.2338, 0.6126, 0.2366, 0.4543, 0.3456, 0.4756, 0.398, 0.4072, 0.4188, 0.4072, 0.4188, 0.3859, 0.3664, 0.4543, 0.3456, 0.3859, 0.3664, 0.3726, 0.3284, 0.4322, 0.3103, 0.5886, 0.2742, 0.6054, 0.2638, 0.6044, 0.2882, 0.6277, 0.1421, 0.6222, 0.1232, 0.6405, 0.1196, 0.6192, 0.323, 0.6384, 0.322, 0.6381, 0.3289, 0.6468, 0.2322, 0.6279, 0.2272, 0.6411, 0.2078, 0.5992, 0.3226, 0.6192, 0.323, 0.6189, 0.3306, 0.6118, 0.1477, 0.6032, 0.1248, 0.6222, 0.1232, 0.6218, 0.2607, 0.6126, 0.2366, 0.6313, 0.2359, 0.3999, 0.1349, 0.3846, 0.08553, 0.3987, 0.08217, 0.6412, 0.2559, 0.6313, 0.2359, 0.6526, 0.2379, 0.4295, 0.08101, 0.4193, 0.05363, 0.4492, 0.07547, 0.4193, 0.05363, 0.4197, 0.03646, 0.4282, 0.03406, 0.6279, 0.2272, 0.6081, 0.2274, 0.6195, 0.2096, 0.9635, 0.7356, 0.9646, 0.812, 0.9514, 0.8, 0.8684, 0.2518, 0.8969, 0.2524, 0.8898, 0.3871, 0.3726, 0.3284, 0.3859, 0.3664, 0.337, 0.3398, 0.3859, 0.3664, 0.3447, 0.409, 0.3353, 0.3823, 0.4489, 0.107, 0.4295, 0.08101, 0.4492, 0.07547, 0.6685, 0.1565, 0.6683, 0.1602, 0.6586, 0.1594, 0.4867, 0.4461, 0.5158, 0.5151, 0.4425, 0.5373, 0.4425, 0.5373, 0.4072, 0.4188, 0.4867, 0.4461, 0.6953, 0.2458, 0.6907, 0.237, 0.7056, 0.2338, 0.6451, 0.05361, 0.6504, 0.06797, 0.6366, 0.06799, 0.6099, 0.04961, 0.6235, 0.04823, 0.6183, 0.06346, 0.6451, 0.05361, 0.6366, 0.06799, 0.6281, 0.05363, 0.6451, 0.05361, 0.6281, 0.05363, 0.6366, 0.04472, 0.6252, 0.04103, 0.6113, 0.04029, 0.6198, 0.02616, 0.6099, 0.04961, 0.6183, 0.06346, 0.6013, 0.06346, 0.6734, 0.02686, 0.6785, 0.04146, 0.665, 0.04114, 0.6281, 0.05363, 0.6366, 0.06799, 0.6229, 0.06799, 0.6514, 0.02634, 0.6461, 0.04103, 0.6375, 0.0268, 0.6198, 0.02616, 0.6113, 0.04029, 0.6028, 0.02616, 0.6099, 0.04961, 0.6013, 0.06346, 0.5959, 0.04823, 0.6734, 0.02686, 0.665, 0.04114, 0.6564, 0.02686, 0.6461, 0.04103, 0.6291, 0.04103, 0.6375, 0.0268, 0.6113, 0.04029, 0.5976, 0.04103, 0.6028, 0.02616, 0.6635, 0.07297, 0.6535, 0.06449, 0.6704, 0.06449, 0.6764, 0.04988, 0.6704, 0.06449, 0.6615, 0.05022, 0.6564, 0.02686, 0.665, 0.04114, 0.651, 0.04146, 0.6375, 0.0268, 0.6291, 0.04103, 0.6239, 0.02634, 0.6535, 0.06449, 0.6491, 0.04988, 0.6615, 0.05022, 0.6704, 0.06449, 0.6535, 0.06449, 0.6615, 0.05022])
me_plane_001.materials.append(mat_gazelle)
me_plane_001.use_remesh_fix_poles = True
me_plane_001.use_remesh_preserve_attributes = False
me_plane_001.use_mirror_vertex_groups = False
me_plane_001.update()

# ---- objects
ob_light = bpy.data.objects.new('Light', light_light)
ob_plane = bpy.data.objects.new('Plane', me_plane_001)

# ---- transforms, parenting, visibility, modifiers, constraints
ob_light.location = (4.076, 1.005, 5.904)
ob_light.rotation_euler = (0.6503, 0.05522, 1.866)
ob_light.lock_rotations_4d = False
ob_light.empty_display_type = 'ARROWS'
ob_light.color = (0.0, 0.0, 0.0, 0.0)
ob_light.lineart.crease_threshold = 0.0
ob_plane.location = (0.0, 0.0, 0.0)
ob_plane.rotation_euler = (1.571, -0.0, 0.0)
ob_plane.lineart.crease_threshold = 0.0
_m = ob_plane.modifiers.new('Mirror', 'MIRROR')
_m.use_axis = (False, False, True)
_m.use_clip = True

# ---- collection membership
col_collection.objects.link(ob_light)
col_collection.objects.link(ob_plane)

# ---- scene / render settings (as saved in the file)
scene.frame_start = 1; scene.frame_end = 250; scene.frame_set(1)
scene.render.engine = 'BLENDER_EEVEE_NEXT'
scene.cycles.use_denoising = False
scene.cycles.samples = 128
scene.cycles.sampling_pattern = 'TABULATED_SOBOL'
scene.cycles.use_adaptive_sampling = False
scene.cycles.use_light_tree = False
scene.view_settings.view_transform = 'Filmic'
bpy.context.view_layer.update()

# ---- added for rendering (the .blend has no active camera): camera
cam_auto = bpy.data.cameras.new('AutoCamera')
cam_auto.lens = 50.0
cam_auto.sensor_width = 36.0
cam_auto.clip_end = 1000.0
ob_auto_camera = bpy.data.objects.new('AutoCamera', cam_auto)
scene.collection.objects.link(ob_auto_camera)
ob_auto_camera.location = (2.07219, -2.24929, 2.19041)
ob_auto_camera.rotation_euler = (1.09748, -7.21219e-08, 0.694738)
scene.camera = ob_auto_camera
bpy.context.view_layer.update()
